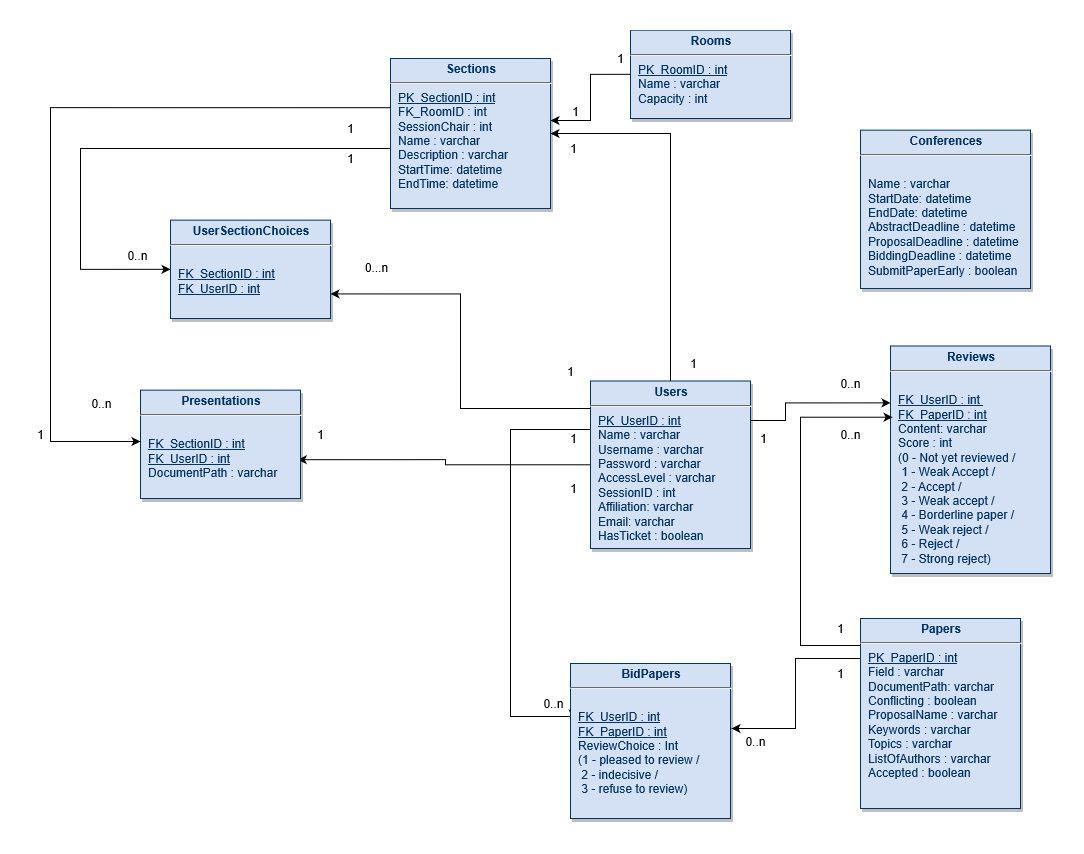

The diagram above was exported from draw.io. Its source (the exported page's mxGraphModel, read from the mxfile embedded in the PNG):
<mxGraphModel grid="1" dx="2146" dy="1923" gridSize="10" guides="1" tooltips="1" connect="1" arrows="1" fold="1" page="1" pageScale="1" pageWidth="826" pageHeight="1169" background="#ffffff" math="0" shadow="0">
  <root>
    <mxCell id="0" />
    <mxCell id="1" parent="0" />
    <mxCell id="bFKR2t3vFIx9Gp6ovZmO-128" parent="1" source="19" target="25" edge="1" style="edgeStyle=orthogonalEdgeStyle;rounded=0;orthogonalLoop=1;jettySize=auto;html=1;exitX=0;exitY=0.5;exitDx=0;exitDy=0;">
      <mxGeometry as="geometry" relative="1">
        <Array as="points">
          <mxPoint x="310" y="-4" />
          <mxPoint x="310" y="42" />
        </Array>
      </mxGeometry>
    </mxCell>
    <mxCell id="bFKR2t3vFIx9Gp6ovZmO-130" value="1" parent="bFKR2t3vFIx9Gp6ovZmO-128" style="text;html=1;align=center;verticalAlign=middle;resizable=0;points=[];labelBackgroundColor=#ffffff;" connectable="0" vertex="1">
      <mxGeometry as="geometry" relative="1" x="0.8371" y="12">
        <mxPoint as="offset" x="13.469999999999998" y="-22" />
      </mxGeometry>
    </mxCell>
    <mxCell id="19" value="&lt;p style=&quot;margin: 4px 0px 0px ; text-align: center&quot;&gt;&lt;strong&gt;Rooms&lt;/strong&gt;&lt;strong&gt;&lt;u&gt;&lt;/u&gt;&lt;br&gt;&lt;/strong&gt;&lt;/p&gt;&lt;hr&gt;&lt;p style=&quot;margin: 0px ; margin-left: 8px&quot;&gt;&lt;u&gt;PK_RoomID : int&lt;/u&gt;&lt;br&gt;Name : varchar&lt;/p&gt;&lt;p style=&quot;margin: 0px ; margin-left: 8px&quot;&gt;Capacity : int&lt;br&gt;&lt;/p&gt;" parent="1" style="verticalAlign=top;align=left;overflow=fill;fontSize=12;fontFamily=Helvetica;html=1;strokeColor=#003366;shadow=1;fillColor=#D4E1F5;fontColor=#003366" vertex="1">
      <mxGeometry as="geometry" x="350" y="-48.36" width="160" height="88.36" />
    </mxCell>
    <mxCell id="bFKR2t3vFIx9Gp6ovZmO-131" parent="1" source="20" target="24" edge="1" style="edgeStyle=orthogonalEdgeStyle;rounded=0;orthogonalLoop=1;jettySize=auto;html=1;exitX=0.003;exitY=0.386;exitDx=0;exitDy=0;entryX=0.016;entryY=0.356;entryDx=0;entryDy=0;exitPerimeter=0;entryPerimeter=0;">
      <mxGeometry as="geometry" relative="1">
        <Array as="points">
          <mxPoint x="310" y="351" />
          <mxPoint x="230" y="351" />
          <mxPoint x="230" y="638" />
          <mxPoint x="293" y="638" />
        </Array>
      </mxGeometry>
    </mxCell>
    <mxCell id="bFKR2t3vFIx9Gp6ovZmO-133" value="0..n&lt;br&gt;" parent="bFKR2t3vFIx9Gp6ovZmO-131" style="text;html=1;align=center;verticalAlign=middle;resizable=0;points=[];labelBackgroundColor=#ffffff;" connectable="0" vertex="1">
      <mxGeometry as="geometry" relative="1" x="0.8378" y="11">
        <mxPoint as="offset" x="14.14" y="-2.44" />
      </mxGeometry>
    </mxCell>
    <mxCell id="bFKR2t3vFIx9Gp6ovZmO-144" parent="1" source="20" target="23" edge="1" style="edgeStyle=orthogonalEdgeStyle;rounded=0;orthogonalLoop=1;jettySize=auto;html=1;exitX=1;exitY=0.25;exitDx=0;exitDy=0;entryX=0;entryY=0.25;entryDx=0;entryDy=0;">
      <mxGeometry as="geometry" relative="1">
        <Array as="points">
          <mxPoint x="505" y="342" />
          <mxPoint x="505" y="324" />
        </Array>
      </mxGeometry>
    </mxCell>
    <mxCell id="lDSdQAXQzQrofI7cIEJX-44" parent="1" source="20" target="25" edge="1" style="edgeStyle=orthogonalEdgeStyle;rounded=0;orthogonalLoop=1;jettySize=auto;html=1;entryX=1;entryY=0.5;entryDx=0;entryDy=0;">
      <mxGeometry as="geometry" relative="1">
        <Array as="points">
          <mxPoint x="390" y="55" />
        </Array>
      </mxGeometry>
    </mxCell>
    <mxCell id="lDSdQAXQzQrofI7cIEJX-47" parent="1" source="20" target="v1iMGTRgHMDSlt3mDZNH-35" edge="1" style="edgeStyle=orthogonalEdgeStyle;rounded=0;orthogonalLoop=1;jettySize=auto;html=1;entryX=1;entryY=0.75;entryDx=0;entryDy=0;">
      <mxGeometry as="geometry" relative="1">
        <Array as="points">
          <mxPoint x="180" y="330" />
          <mxPoint x="180" y="215" />
        </Array>
      </mxGeometry>
    </mxCell>
    <mxCell id="lDSdQAXQzQrofI7cIEJX-50" parent="1" source="20" target="22" edge="1" style="edgeStyle=orthogonalEdgeStyle;rounded=0;orthogonalLoop=1;jettySize=auto;html=1;entryX=0.983;entryY=0.642;entryDx=0;entryDy=0;entryPerimeter=0;">
      <mxGeometry as="geometry" relative="1" />
    </mxCell>
    <mxCell id="20" value="&lt;p style=&quot;margin: 4px 0px 0px ; text-align: center&quot;&gt;&lt;strong&gt;Users&lt;/strong&gt;&lt;/p&gt;&lt;hr&gt;&lt;p style=&quot;margin: 0px ; margin-left: 8px&quot;&gt;&lt;u&gt;PK_UserID : int&lt;/u&gt;&lt;/p&gt;&lt;p style=&quot;margin: 0px ; margin-left: 8px&quot;&gt;Name : varchar&lt;/p&gt;&lt;p style=&quot;margin: 0px ; margin-left: 8px&quot;&gt;Username : varchar&lt;/p&gt;&lt;p style=&quot;margin: 0px ; margin-left: 8px&quot;&gt;Password : varchar&lt;/p&gt;&lt;p style=&quot;margin: 0px ; margin-left: 8px&quot;&gt;AccessLevel : varchar&lt;/p&gt;&lt;p style=&quot;margin: 0px ; margin-left: 8px&quot;&gt;SessionID : int&lt;/p&gt;&lt;p style=&quot;margin: 0px ; margin-left: 8px&quot;&gt;Affiliation: varchar&lt;/p&gt;&lt;p style=&quot;margin: 0px ; margin-left: 8px&quot;&gt;Email: varchar&lt;/p&gt;&lt;p style=&quot;margin: 0px ; margin-left: 8px&quot;&gt;HasTicket : boolean&lt;/p&gt;&lt;p style=&quot;margin: 0px ; margin-left: 8px&quot;&gt;&lt;br&gt;&lt;/p&gt;&lt;p style=&quot;margin: 0px ; margin-left: 8px&quot;&gt;&lt;br&gt;&lt;/p&gt;" parent="1" style="verticalAlign=top;align=left;overflow=fill;fontSize=12;fontFamily=Helvetica;html=1;strokeColor=#003366;shadow=1;fillColor=#D4E1F5;fontColor=#003366" vertex="1">
      <mxGeometry as="geometry" x="310" y="302.5" width="160" height="167.5" />
    </mxCell>
    <mxCell id="22" value="&lt;p style=&quot;margin: 4px 0px 0px ; text-align: center&quot;&gt;&lt;strong&gt;Presentations&lt;/strong&gt;&lt;strong&gt;&lt;u&gt;&lt;/u&gt;&lt;br&gt;&lt;/strong&gt;&lt;/p&gt;&lt;hr&gt;&lt;p style=&quot;margin: 0px ; margin-left: 8px&quot;&gt;&lt;u&gt;&lt;/u&gt;&lt;br&gt;&lt;/p&gt;&lt;p style=&quot;margin: 0px ; margin-left: 8px&quot;&gt;&lt;u&gt;FK_SectionID : int&lt;/u&gt;&lt;/p&gt;&lt;p style=&quot;margin: 0px ; margin-left: 8px&quot;&gt;&lt;u&gt;FK_UserID : int&lt;/u&gt;&lt;/p&gt;&lt;p style=&quot;margin: 0px ; margin-left: 8px&quot;&gt;DocumentPath : varchar&lt;/p&gt;&lt;p style=&quot;margin: 0px ; margin-left: 8px&quot;&gt;&lt;br&gt;&lt;/p&gt;" parent="1" style="verticalAlign=top;align=left;overflow=fill;fontSize=12;fontFamily=Helvetica;html=1;strokeColor=#003366;shadow=1;fillColor=#D4E1F5;fontColor=#003366" vertex="1">
      <mxGeometry as="geometry" x="-140" y="311.64" width="160" height="108.36" />
    </mxCell>
    <mxCell id="23" value="&lt;p style=&quot;margin: 4px 0px 0px ; text-align: center&quot;&gt;&lt;strong&gt;Reviews&lt;/strong&gt;&lt;strong&gt;&lt;u&gt;&lt;/u&gt;&lt;br&gt;&lt;/strong&gt;&lt;/p&gt;&lt;hr&gt;&lt;p style=&quot;margin: 0px ; margin-left: 8px&quot;&gt;&lt;br&gt;&lt;/p&gt;&lt;p style=&quot;margin: 0px ; margin-left: 8px&quot;&gt;&lt;u&gt;FK_UserID : int&amp;nbsp;&lt;/u&gt;&lt;/p&gt;&lt;p style=&quot;margin: 0px ; margin-left: 8px&quot;&gt;&lt;u&gt;FK_PaperID : int&lt;/u&gt;&lt;/p&gt;&lt;p style=&quot;margin: 0px ; margin-left: 8px&quot;&gt;Content: varchar&lt;/p&gt;&lt;p style=&quot;margin: 0px ; margin-left: 8px&quot;&gt;Score : int&lt;/p&gt;&lt;p style=&quot;margin: 0px 0px 0px 8px ; text-align: left ; text-transform: none ; text-indent: 0px ; letter-spacing: normal ; font-family: &amp;#34;helvetica&amp;#34; ; font-size: 12px ; font-style: normal ; font-variant: normal ; font-weight: 400 ; text-decoration: none ; word-spacing: 0px&quot;&gt;(0 - Not yet reviewed /&lt;/p&gt;&lt;p style=&quot;margin: 0px 0px 0px 8px ; text-align: left ; text-transform: none ; text-indent: 0px ; letter-spacing: normal ; font-family: &amp;#34;helvetica&amp;#34; ; font-size: 12px ; font-style: normal ; font-variant: normal ; font-weight: 400 ; text-decoration: none ; word-spacing: 0px&quot;&gt;&amp;nbsp;1 - Weak Accept /&lt;/p&gt;&lt;p style=&quot;margin: 0px 0px 0px 8px ; text-align: left ; text-transform: none ; text-indent: 0px ; letter-spacing: normal ; font-family: &amp;#34;helvetica&amp;#34; ; font-size: 12px ; font-style: normal ; font-variant: normal ; font-weight: 400 ; text-decoration: none ; word-spacing: 0px&quot;&gt;&amp;nbsp;2 - Accept /&lt;/p&gt;&lt;p style=&quot;margin: 0px 0px 0px 8px ; text-align: left ; text-transform: none ; text-indent: 0px ; letter-spacing: normal ; font-family: &amp;#34;helvetica&amp;#34; ; font-size: 12px ; font-style: normal ; font-variant: normal ; font-weight: 400 ; text-decoration: none ; word-spacing: 0px&quot;&gt;&amp;nbsp;3 - Weak accept /&lt;/p&gt;&lt;p style=&quot;margin: 0px 0px 0px 8px ; text-align: left ; text-transform: none ; text-indent: 0px ; letter-spacing: normal ; font-family: &amp;#34;helvetica&amp;#34; ; font-size: 12px ; font-style: normal ; font-variant: normal ; font-weight: 400 ; text-decoration: none ; word-spacing: 0px&quot;&gt;&amp;nbsp;4 - Borderline paper /&lt;/p&gt;&lt;p style=&quot;margin: 0px 0px 0px 8px ; text-align: left ; text-transform: none ; text-indent: 0px ; letter-spacing: normal ; font-family: &amp;#34;helvetica&amp;#34; ; font-size: 12px ; font-style: normal ; font-variant: normal ; font-weight: 400 ; text-decoration: none ; word-spacing: 0px&quot;&gt;&amp;nbsp;5 - Weak reject /&lt;/p&gt;&lt;p style=&quot;margin: 0px 0px 0px 8px ; text-align: left ; text-transform: none ; text-indent: 0px ; letter-spacing: normal ; font-family: &amp;#34;helvetica&amp;#34; ; font-size: 12px ; font-style: normal ; font-variant: normal ; font-weight: 400 ; text-decoration: none ; word-spacing: 0px&quot;&gt;&amp;nbsp;6 - Reject /&lt;/p&gt;&lt;p style=&quot;margin: 0px 0px 0px 8px ; text-align: left ; text-transform: none ; text-indent: 0px ; letter-spacing: normal ; font-family: &amp;#34;helvetica&amp;#34; ; font-size: 12px ; font-style: normal ; font-variant: normal ; font-weight: 400 ; text-decoration: none ; word-spacing: 0px&quot;&gt;&amp;nbsp;7 - Strong reject)&lt;/p&gt;&lt;p style=&quot;margin: 0px ; margin-left: 8px&quot;&gt;&lt;b&gt;&lt;/b&gt;&lt;i&gt;&lt;/i&gt;&lt;u&gt;&lt;/u&gt;&lt;sub&gt;&lt;/sub&gt;&lt;sup&gt;&lt;/sup&gt;&lt;strike&gt;&lt;/strike&gt;&lt;br&gt;&lt;/p&gt;" parent="1" style="verticalAlign=top;align=left;overflow=fill;fontSize=12;fontFamily=Helvetica;html=1;strokeColor=#003366;shadow=1;fillColor=#D4E1F5;fontColor=#003366" vertex="1">
      <mxGeometry as="geometry" x="610" y="267.5" width="160" height="227.5" />
    </mxCell>
    <mxCell id="24" value="&lt;p style=&quot;margin: 4px 0px 0px ; text-align: center&quot;&gt;&lt;strong&gt;BidPapers&lt;/strong&gt;&lt;strong&gt;&lt;u&gt;&lt;/u&gt;&lt;br&gt;&lt;/strong&gt;&lt;/p&gt;&lt;hr&gt;&lt;p style=&quot;margin: 0px ; margin-left: 8px&quot;&gt;&lt;br&gt;&lt;/p&gt;&lt;p style=&quot;margin: 0px ; margin-left: 8px&quot;&gt;&lt;u&gt;FK_UserID : int&lt;/u&gt;&lt;/p&gt;&lt;p style=&quot;margin: 0px ; margin-left: 8px&quot;&gt;&lt;u&gt;FK_PaperID : int&lt;/u&gt;&lt;/p&gt;&lt;p style=&quot;margin: 0px ; margin-left: 8px&quot;&gt;ReviewChoice : Int&amp;nbsp;&lt;/p&gt;&lt;p style=&quot;margin: 0px ; margin-left: 8px&quot;&gt;(1 - pleased to review /&lt;/p&gt;&lt;p style=&quot;margin: 0px ; margin-left: 8px&quot;&gt;&amp;nbsp;2 - indecisive /&lt;/p&gt;&lt;p style=&quot;margin: 0px ; margin-left: 8px&quot;&gt;&amp;nbsp;3 - refuse to review)&lt;br&gt;&lt;/p&gt;" parent="1" style="verticalAlign=top;align=left;overflow=fill;fontSize=12;fontFamily=Helvetica;html=1;strokeColor=#003366;shadow=1;fillColor=#D4E1F5;fontColor=#003366" vertex="1">
      <mxGeometry as="geometry" x="290" y="585" width="160" height="155" />
    </mxCell>
    <mxCell id="bFKR2t3vFIx9Gp6ovZmO-147" parent="1" source="25" edge="1" style="edgeStyle=orthogonalEdgeStyle;rounded=0;orthogonalLoop=1;jettySize=auto;html=1;exitX=0.019;exitY=0.328;exitDx=0;exitDy=0;exitPerimeter=0;">
      <mxGeometry as="geometry" relative="1">
        <Array as="points">
          <mxPoint x="-230" y="29" />
          <mxPoint x="-230" y="363" />
        </Array>
        <mxPoint as="sourcePoint" x="20" y="80" />
        <mxPoint as="targetPoint" x="-140" y="363" />
      </mxGeometry>
    </mxCell>
    <mxCell id="v1iMGTRgHMDSlt3mDZNH-42" parent="1" source="25" target="v1iMGTRgHMDSlt3mDZNH-35" edge="1" style="edgeStyle=orthogonalEdgeStyle;rounded=0;orthogonalLoop=1;jettySize=auto;html=1;entryX=0;entryY=0.5;entryDx=0;entryDy=0;">
      <mxGeometry as="geometry" relative="1">
        <Array as="points">
          <mxPoint x="-200" y="70" />
          <mxPoint x="-200" y="191" />
        </Array>
      </mxGeometry>
    </mxCell>
    <mxCell id="25" value="&lt;p style=&quot;margin: 4px 0px 0px ; text-align: center&quot;&gt;&lt;strong&gt;Sections&lt;/strong&gt;&lt;strong&gt;&lt;u&gt;&lt;/u&gt;&lt;br&gt;&lt;/strong&gt;&lt;/p&gt;&lt;hr&gt;&lt;p style=&quot;margin: 0px ; margin-left: 8px&quot;&gt;&lt;u&gt;PK_SectionID : int&lt;/u&gt;&lt;/p&gt;&lt;p style=&quot;margin: 0px ; margin-left: 8px&quot;&gt;FK_RoomID : int&lt;/p&gt;&lt;p style=&quot;margin: 0px ; margin-left: 8px&quot;&gt;SessionChair : int&lt;/p&gt;&lt;p style=&quot;margin: 0px ; margin-left: 8px&quot;&gt;Name : varchar&lt;/p&gt;&lt;p style=&quot;margin: 0px ; margin-left: 8px&quot;&gt;Description : varchar&lt;/p&gt;&lt;p style=&quot;margin: 0px ; margin-left: 8px&quot;&gt;StartTime: datetime&lt;/p&gt;&lt;p style=&quot;margin: 0px ; margin-left: 8px&quot;&gt;EndTime: datetime&lt;/p&gt;&lt;p style=&quot;margin: 0px ; margin-left: 8px&quot;&gt;&lt;br&gt;&lt;/p&gt;&lt;p style=&quot;margin: 0px ; margin-left: 8px&quot;&gt;&lt;br&gt;&lt;/p&gt;&lt;p style=&quot;margin: 0px ; margin-left: 8px&quot;&gt;&lt;br&gt;&lt;/p&gt;" parent="1" style="verticalAlign=top;align=left;overflow=fill;fontSize=12;fontFamily=Helvetica;html=1;strokeColor=#003366;shadow=1;fillColor=#D4E1F5;fontColor=#003366" vertex="1">
      <mxGeometry as="geometry" x="110" y="-20" width="160" height="150" />
    </mxCell>
    <mxCell id="bFKR2t3vFIx9Gp6ovZmO-136" parent="1" source="29" edge="1" style="edgeStyle=orthogonalEdgeStyle;rounded=0;orthogonalLoop=1;jettySize=auto;html=1;exitX=0;exitY=0.25;exitDx=0;exitDy=0;">
      <mxGeometry as="geometry" relative="1">
        <Array as="points">
          <mxPoint x="580" y="580" />
          <mxPoint x="515" y="580" />
          <mxPoint x="515" y="650" />
        </Array>
        <mxPoint as="targetPoint" x="451" y="650" />
      </mxGeometry>
    </mxCell>
    <mxCell id="bFKR2t3vFIx9Gp6ovZmO-138" value="0..n&lt;br&gt;" parent="bFKR2t3vFIx9Gp6ovZmO-136" style="text;html=1;align=center;verticalAlign=middle;resizable=0;points=[];labelBackgroundColor=#ffffff;" connectable="0" vertex="1">
      <mxGeometry as="geometry" relative="1" x="0.9047" y="11">
        <mxPoint as="offset" x="13.89" y="1.38" />
      </mxGeometry>
    </mxCell>
    <mxCell id="bFKR2t3vFIx9Gp6ovZmO-145" parent="1" source="29" target="23" edge="1" style="edgeStyle=orthogonalEdgeStyle;rounded=0;orthogonalLoop=1;jettySize=auto;html=1;exitX=0;exitY=0.25;exitDx=0;exitDy=0;entryX=0.013;entryY=0.313;entryDx=0;entryDy=0;entryPerimeter=0;">
      <mxGeometry as="geometry" relative="1">
        <Array as="points">
          <mxPoint x="580" y="567" />
          <mxPoint x="520" y="567" />
          <mxPoint x="520" y="339" />
        </Array>
        <mxPoint as="targetPoint" x="579" y="366" />
      </mxGeometry>
    </mxCell>
    <mxCell id="29" value="&lt;p style=&quot;margin: 4px 0px 0px ; text-align: center&quot;&gt;&lt;strong&gt;Papers&lt;/strong&gt;&lt;strong&gt;&lt;u&gt;&lt;/u&gt;&lt;br&gt;&lt;/strong&gt;&lt;/p&gt;&lt;hr&gt;&lt;p style=&quot;margin: 0px ; margin-left: 8px&quot;&gt;&lt;u&gt;PK_PaperID : int&lt;/u&gt;&lt;br&gt;&lt;/p&gt;&lt;p style=&quot;margin: 0px ; margin-left: 8px&quot;&gt;Field : varchar&lt;/p&gt;&lt;p style=&quot;margin: 0px ; margin-left: 8px&quot;&gt;DocumentPath: varchar&lt;br&gt;&lt;/p&gt;&lt;p style=&quot;margin: 0px ; margin-left: 8px&quot;&gt;Conflicting : boolean&lt;/p&gt;&lt;p style=&quot;margin: 0px ; margin-left: 8px&quot;&gt;ProposalName : varchar&lt;/p&gt;&lt;p style=&quot;margin: 0px ; margin-left: 8px&quot;&gt;Keywords : varchar&lt;/p&gt;&lt;p style=&quot;margin: 0px ; margin-left: 8px&quot;&gt;Topics : varchar&lt;/p&gt;&lt;p style=&quot;margin: 0px ; margin-left: 8px&quot;&gt;ListOfAuthors : varchar&lt;br&gt;&lt;/p&gt;&lt;p style=&quot;margin: 0px ; margin-left: 8px&quot;&gt;Accepted : boolean&lt;/p&gt;&lt;p style=&quot;margin: 0px ; margin-left: 8px&quot;&gt;&lt;br&gt;&lt;/p&gt;" parent="1" style="verticalAlign=top;align=left;overflow=fill;fontSize=12;fontFamily=Helvetica;html=1;strokeColor=#003366;shadow=1;fillColor=#D4E1F5;fontColor=#003366" vertex="1">
      <mxGeometry as="geometry" x="580" y="540" width="160" height="190" />
    </mxCell>
    <mxCell id="35" value="&lt;p style=&quot;margin: 4px 0px 0px ; text-align: center&quot;&gt;&lt;strong&gt;Conferences&lt;/strong&gt;&lt;/p&gt;&lt;hr&gt;&lt;p style=&quot;margin: 0px ; margin-left: 8px&quot;&gt;&lt;br&gt;&lt;/p&gt;&lt;p style=&quot;margin: 0px ; margin-left: 8px&quot;&gt;Name : varchar&lt;/p&gt;&lt;p style=&quot;margin: 0px ; margin-left: 8px&quot;&gt;StartDate: datetime&lt;/p&gt;&lt;p style=&quot;margin: 0px ; margin-left: 8px&quot;&gt;EndDate: datetime&lt;br&gt;&lt;/p&gt;&lt;p style=&quot;margin: 0px ; margin-left: 8px&quot;&gt;AbstractDeadline : datetime&lt;/p&gt;&lt;p style=&quot;margin: 0px ; margin-left: 8px&quot;&gt;ProposalDeadline : datetime&lt;/p&gt;&lt;p style=&quot;margin: 0px ; margin-left: 8px&quot;&gt;BiddingDeadline : datetime&lt;/p&gt;&lt;p style=&quot;margin: 0px ; margin-left: 8px&quot;&gt;SubmitPaperEarly : boolean&lt;/p&gt;" parent="1" style="verticalAlign=top;align=left;overflow=fill;fontSize=12;fontFamily=Helvetica;html=1;strokeColor=#003366;shadow=1;fillColor=#D4E1F5;fontColor=#003366" vertex="1">
      <mxGeometry as="geometry" x="580" y="51.64" width="170" height="158.36" />
    </mxCell>
    <mxCell id="bFKR2t3vFIx9Gp6ovZmO-129" value="1&lt;br&gt;" parent="1" style="text;html=1;align=center;verticalAlign=middle;resizable=0;points=[];autosize=1;" vertex="1">
      <mxGeometry as="geometry" x="330" y="-30" width="20" height="20" />
    </mxCell>
    <mxCell id="bFKR2t3vFIx9Gp6ovZmO-132" value="1" parent="1" style="text;html=1;align=center;verticalAlign=middle;resizable=0;points=[];autosize=1;" vertex="1">
      <mxGeometry as="geometry" x="283" y="350" width="20" height="20" />
    </mxCell>
    <mxCell id="bFKR2t3vFIx9Gp6ovZmO-137" value="1&lt;br&gt;" parent="1" style="text;html=1;align=center;verticalAlign=middle;resizable=0;points=[];autosize=1;" vertex="1">
      <mxGeometry as="geometry" x="550" y="540" width="20" height="20" />
    </mxCell>
    <mxCell id="bFKR2t3vFIx9Gp6ovZmO-140" value="0..n&lt;br&gt;" parent="1" style="text;html=1;align=center;verticalAlign=middle;resizable=0;points=[];autosize=1;" vertex="1">
      <mxGeometry as="geometry" x="550" y="295" width="40" height="20" />
    </mxCell>
    <mxCell id="bFKR2t3vFIx9Gp6ovZmO-141" value="1&lt;br&gt;" parent="1" style="text;html=1;align=center;verticalAlign=middle;resizable=0;points=[];autosize=1;" vertex="1">
      <mxGeometry as="geometry" x="473" y="350" width="20" height="20" />
    </mxCell>
    <mxCell id="bFKR2t3vFIx9Gp6ovZmO-146" value="0..n&lt;br&gt;" parent="1" style="text;html=1;align=center;verticalAlign=middle;resizable=0;points=[];autosize=1;" vertex="1">
      <mxGeometry as="geometry" x="550" y="346.25" width="40" height="20" />
    </mxCell>
    <mxCell id="bFKR2t3vFIx9Gp6ovZmO-149" value="1" parent="1" style="text;html=1;align=center;verticalAlign=middle;resizable=0;points=[];autosize=1;" vertex="1">
      <mxGeometry as="geometry" x="60" y="40" width="20" height="20" />
    </mxCell>
    <mxCell id="bFKR2t3vFIx9Gp6ovZmO-150" value="1" parent="1" style="text;html=1;align=center;verticalAlign=middle;resizable=0;points=[];autosize=1;" vertex="1">
      <mxGeometry as="geometry" x="-250" y="346.25" width="20" height="20" />
    </mxCell>
    <mxCell id="bFKR2t3vFIx9Gp6ovZmO-151" value="0..n" parent="1" style="text;html=1;align=center;verticalAlign=middle;resizable=0;points=[];autosize=1;" vertex="1">
      <mxGeometry as="geometry" x="-199" y="315" width="40" height="20" />
    </mxCell>
    <mxCell id="bFKR2t3vFIx9Gp6ovZmO-163" value="1&lt;br&gt;" parent="1" style="text;html=1;align=center;verticalAlign=middle;resizable=0;points=[];autosize=1;" vertex="1">
      <mxGeometry as="geometry" x="550" y="585" width="20" height="20" />
    </mxCell>
    <mxCell id="v1iMGTRgHMDSlt3mDZNH-35" value="&lt;p style=&quot;margin: 4px 0px 0px ; text-align: center&quot;&gt;&lt;b&gt;UserSectionChoices&lt;/b&gt;&lt;/p&gt;&lt;hr&gt;&lt;p style=&quot;margin: 0px ; margin-left: 8px&quot;&gt;&lt;u&gt;&lt;/u&gt;&lt;br&gt;&lt;/p&gt;&lt;p style=&quot;margin: 0px ; margin-left: 8px&quot;&gt;&lt;u&gt;FK_SectionID : int&lt;/u&gt;&lt;/p&gt;&lt;p style=&quot;margin: 0px ; margin-left: 8px&quot;&gt;&lt;u&gt;FK_UserID : int&lt;/u&gt;&lt;/p&gt;" parent="1" style="verticalAlign=top;align=left;overflow=fill;fontSize=12;fontFamily=Helvetica;html=1;strokeColor=#003366;shadow=1;fillColor=#D4E1F5;fontColor=#003366" vertex="1">
      <mxGeometry as="geometry" x="-110" y="141.64" width="160" height="98.36" />
    </mxCell>
    <mxCell id="v1iMGTRgHMDSlt3mDZNH-43" value="1" parent="1" style="text;html=1;align=center;verticalAlign=middle;resizable=0;points=[];autosize=1;" vertex="1">
      <mxGeometry as="geometry" x="60" y="70" width="20" height="20" />
    </mxCell>
    <mxCell id="v1iMGTRgHMDSlt3mDZNH-44" value="0..n" parent="1" style="text;html=1;align=center;verticalAlign=middle;resizable=0;points=[];autosize=1;" vertex="1">
      <mxGeometry as="geometry" x="-163" y="167" width="40" height="20" />
    </mxCell>
    <mxCell id="lDSdQAXQzQrofI7cIEJX-45" value="1" parent="1" style="text;html=1;align=center;verticalAlign=middle;resizable=0;points=[];autosize=1;" vertex="1">
      <mxGeometry as="geometry" x="403" y="275" width="20" height="20" />
    </mxCell>
    <mxCell id="lDSdQAXQzQrofI7cIEJX-46" value="1&lt;br&gt;" parent="1" style="text;html=1;align=center;verticalAlign=middle;resizable=0;points=[];autosize=1;" vertex="1">
      <mxGeometry as="geometry" x="283" y="60" width="20" height="20" />
    </mxCell>
    <mxCell id="lDSdQAXQzQrofI7cIEJX-48" value="1&lt;br&gt;" parent="1" style="text;html=1;align=center;verticalAlign=middle;resizable=0;points=[];autosize=1;" vertex="1">
      <mxGeometry as="geometry" x="280" y="282.5" width="20" height="20" />
    </mxCell>
    <mxCell id="lDSdQAXQzQrofI7cIEJX-49" value="0...n" parent="1" style="text;html=1;align=center;verticalAlign=middle;resizable=0;points=[];autosize=1;" vertex="1">
      <mxGeometry as="geometry" x="76" y="179" width="40" height="20" />
    </mxCell>
    <mxCell id="lDSdQAXQzQrofI7cIEJX-51" value="1&lt;br&gt;" parent="1" style="text;html=1;align=center;verticalAlign=middle;resizable=0;points=[];autosize=1;" vertex="1">
      <mxGeometry as="geometry" x="283" y="400" width="20" height="20" />
    </mxCell>
    <mxCell id="lDSdQAXQzQrofI7cIEJX-52" value="1" parent="1" style="text;html=1;align=center;verticalAlign=middle;resizable=0;points=[];autosize=1;" vertex="1">
      <mxGeometry as="geometry" x="30" y="346.25" width="20" height="20" />
    </mxCell>
  </root>
</mxGraphModel>